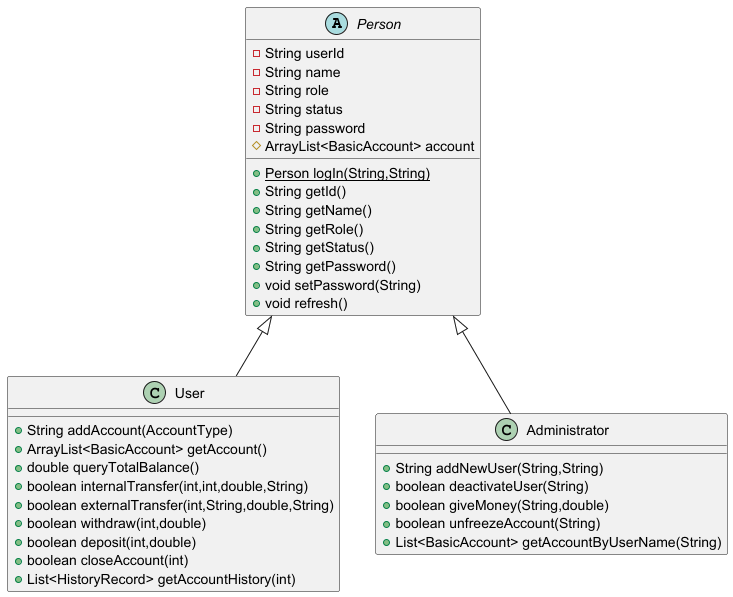

The diagram above was rendered by PlantUML. Its source (embedded in the PNG):
@startuml
abstract class Person {
- String userId
- String name
- String role
- String status
- String password
# ArrayList<BasicAccount> account
+ {static} Person logIn(String,String)
+ String getId()
+ String getName()
+ String getRole()
+ String getStatus()
+ String getPassword()
+ void setPassword(String)
+ void refresh()
}


class User {
+ String addAccount(AccountType)
+ ArrayList<BasicAccount> getAccount()
+ double queryTotalBalance()
+ boolean internalTransfer(int,int,double,String)
+ boolean externalTransfer(int,String,double,String)
+ boolean withdraw(int,double)
+ boolean deposit(int,double)
+ boolean closeAccount(int)
+ List<HistoryRecord> getAccountHistory(int)
}

class Administrator {
+ String addNewUser(String,String)
+ boolean deactivateUser(String)
+ boolean giveMoney(String,double)
+ boolean unfreezeAccount(String)
+ List<BasicAccount> getAccountByUserName(String)
}



Person <|-- User
Person <|-- Administrator
@enduml